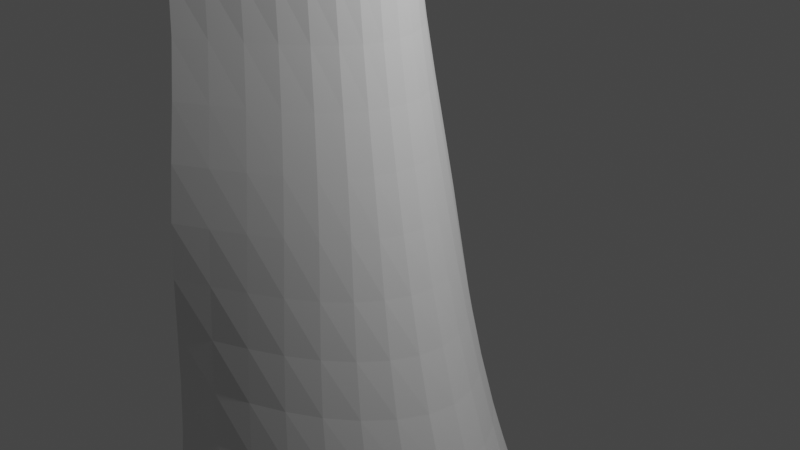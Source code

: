 # Source: waterfall.blend  (saved by Blender 2.90.8; exported with 4.5.12 LTS)
import bpy
from mathutils import Matrix  # noqa: F401  (used for matrix-valued properties, if any)

bpy.ops.wm.read_factory_settings(use_empty=True)
scene = bpy.context.scene
scene.name = 'Scene'

# ---- collections
col_collection = bpy.data.collections.new('Collection'); scene.collection.children.link(col_collection)

# ---- world
world_world = bpy.data.worlds.new('World'); scene.world = world_world
world_world.use_nodes = True; world_world.node_tree.nodes.clear()
_N = world_world.node_tree.nodes; _L = world_world.node_tree.links
n0 = _N.new('ShaderNodeOutputWorld'); n0.name = 'World Output'; n0.location = (300, 300)
n1 = _N.new('ShaderNodeBackground'); n1.name = 'Background'; n1.location = (10, 300)
n1.inputs[0].default_value = (0.05088, 0.05088, 0.05088, 1.0)
_L.new(n1.outputs[0], n0.inputs[0])
n0.is_active_output = True
world_world.color = (0.05088, 0.05088, 0.05088)
world_world.use_sun_shadow = False
world_world.sun_shadow_jitter_overblur = 0.0

# ---- cameras
cam_camera = bpy.data.cameras.new('Camera')
cam_camera.clip_end = 100.0
cam_camera.ortho_scale = 7.314

# ---- lights
light_light = bpy.data.lights.new('Light', 'POINT')
light_light.transmission_factor = 0.0
light_light.energy = 1000.0
light_light.shadow_soft_size = 0.1
light_light.shadow_maximum_resolution = 0.006
light_light.use_absolute_resolution = True

# ---- meshes
me_plane = bpy.data.meshes.new('Plane')
me_plane.from_pydata([(-0.9054, -0.7124, -4.599), (1.0, -3.156, -0.8411), (-0.9054, 0.7129, -4.599), (1.0, 3.152, -0.8411), (-0.9054, 0.3576, -4.634), (-0.9054, 0.001254, -4.609), (-0.9054, -0.3551, -4.633), (1.0, -2.075, 2.07), (1.0, 0.002638, 2.863), (1.0, 2.08, 2.069), (-0.6339, -1.4, -2.248), (-0.3357, -1.32, -1.53), (-0.002325, -1.864, -1.438), (0.331, -1.772, -1.474), (0.6643, -2.358, -1.345), (0.6643, 2.356, -1.345), (0.331, 1.771, -1.474), (-0.002325, 1.863, -1.438), (-0.3357, 1.319, -1.53), (-0.6339, 1.4, -2.248), (0.6643, -1.676, 1.481), (0.331, -1.384, 0.09385), (-0.002325, -0.9299, 0.1173), (-0.3357, -0.658, -0.4068), (-0.669, -0.6984, -0.37), (0.6643, 0.002186, 2.401), (0.331, 0.001855, 1.4), (-0.002325, 0.001907, 0.4155), (-0.3357, 0.001598, -0.0002503), (-0.669, 0.001644, 2.422e-14), (0.6643, 1.681, 1.475), (0.331, 1.388, 0.08544), (-0.002325, 0.9338, 0.1116), (-0.3357, 0.6612, -0.4102), (-0.669, 0.7017, -0.3736), (-0.7393, 1.208, -2.601), (-0.7734, 1.075, -2.769), (-0.8274, -0.6028, -0.6013), (-0.9378, -0.5361, -1.262), (-0.8274, 0.001535, -0.3925), (-0.9378, 0.00146, -1.152), (-0.8274, 0.6058, -0.6037), (-0.9378, 0.5391, -1.263), (-0.7734, -1.075, -2.769), (-0.7393, -1.209, -2.601), (-0.8583, 0.9544, -3.323), (-0.886, 0.8337, -3.702), (-0.966, -0.4758, -2.385), (-0.9487, -0.4154, -3.509), (-0.966, 0.001391, -2.304), (-0.9487, 0.001323, -3.457), (-0.966, 0.4786, -2.387), (-0.9487, 0.4181, -3.51), (-0.886, -0.8334, -3.702), (-0.8583, -0.9543, -3.323)], [], [(30, 9, 3, 15), (14, 1, 7, 20), (20, 7, 8, 25), (25, 8, 9, 30), (39, 29, 34, 41), (29, 28, 33, 34), (28, 27, 32, 33), (27, 26, 31, 32), (26, 25, 30, 31), (37, 24, 29, 39), (24, 23, 28, 29), (23, 22, 27, 28), (22, 21, 26, 27), (21, 20, 25, 26), (44, 10, 24, 37), (10, 11, 23, 24), (11, 12, 22, 23), (12, 13, 21, 22), (13, 14, 20, 21), (41, 34, 19, 35), (34, 33, 18, 19), (33, 32, 17, 18), (32, 31, 16, 17), (31, 30, 15, 16), (51, 42, 36, 45), (42, 41, 35, 36), (54, 43, 38, 47), (43, 44, 37, 38), (47, 38, 40, 49), (38, 37, 39, 40), (49, 40, 42, 51), (40, 39, 41, 42), (5, 50, 52, 4), (50, 49, 51, 52), (6, 48, 50, 5), (48, 47, 49, 50), (0, 53, 48, 6), (53, 54, 47, 48), (4, 52, 46, 2), (52, 51, 45, 46)])
_uv = me_plane.uv_layers.new(name='UVMap')
_uv.uv.foreach_set('vector', [0.7507, 0.1678, 0.7507, 0.0, 1.0, 0.0, 1.0, 0.1678, 0.0, 0.1678, 0.0, 2.98e-08, 0.2507, 0.0, 0.2507, 0.1678, 0.2507, 0.1678, 0.2507, 0.0, 0.5007, 0.0, 0.5007, 0.1678, 0.5007, 0.1678, 0.5007, 0.0, 0.7507, 0.0, 0.7507, 0.1678, 0.5007, 0.9137, 0.5007, 0.8345, 0.7507, 0.8345, 0.7507, 0.9137, 0.5007, 0.8345, 0.5007, 0.6678, 0.7507, 0.6678, 0.7507, 0.8345, 0.5007, 0.6678, 0.5007, 0.5012, 0.7507, 0.5012, 0.7507, 0.6678, 0.5007, 0.5012, 0.5007, 0.3345, 0.7507, 0.3345, 0.7507, 0.5012, 0.5007, 0.3345, 0.5007, 0.1678, 0.7507, 0.1678, 0.7507, 0.3345, 0.2507, 0.9137, 0.2507, 0.8345, 0.5007, 0.8345, 0.5007, 0.9137, 0.2507, 0.8345, 0.2507, 0.6678, 0.5007, 0.6678, 0.5007, 0.8345, 0.2507, 0.6678, 0.2507, 0.5012, 0.5007, 0.5012, 0.5007, 0.6678, 0.2507, 0.5012, 0.2507, 0.3345, 0.5007, 0.3345, 0.5007, 0.5012, 0.2507, 0.3345, 0.2507, 0.1678, 0.5007, 0.1678, 0.5007, 0.3345, 2.98e-08, 0.9137, 0.0, 0.8345, 0.2507, 0.8345, 0.2507, 0.9137, 0.0, 0.8345, 0.0, 0.6678, 0.2507, 0.6678, 0.2507, 0.8345, 0.0, 0.6678, 0.0, 0.5012, 0.2507, 0.5012, 0.2507, 0.6678, 0.0, 0.5012, 0.0, 0.3345, 0.2507, 0.3345, 0.2507, 0.5012, 0.0, 0.3345, 0.0, 0.1678, 0.2507, 0.1678, 0.2507, 0.3345, 0.7507, 0.9137, 0.7507, 0.8345, 1.0, 0.8345, 1.0, 0.9137, 0.7507, 0.8345, 0.7507, 0.6678, 1.0, 0.6678, 1.0, 0.8345, 0.7507, 0.6678, 0.7507, 0.5012, 1.0, 0.5012, 1.0, 0.6678, 0.7507, 0.5012, 0.7507, 0.3345, 1.0, 0.3345, 1.0, 0.5012, 0.7507, 0.3345, 0.7507, 0.1678, 1.0, 0.1678, 1.0, 0.3345, 0.7507, 0.9793, 0.7507, 0.9689, 1.0, 0.9689, 1.0, 0.9793, 0.7507, 0.9689, 0.7507, 0.9137, 1.0, 0.9137, 1.0, 0.9689, 2.98e-08, 0.9793, 2.98e-08, 0.9689, 0.2507, 0.9689, 0.2507, 0.9793, 2.98e-08, 0.9689, 2.98e-08, 0.9137, 0.2507, 0.9137, 0.2507, 0.9689, 0.2507, 0.9793, 0.2507, 0.9689, 0.5007, 0.9689, 0.5007, 0.9793, 0.2507, 0.9689, 0.2507, 0.9137, 0.5007, 0.9137, 0.5007, 0.9689, 0.5007, 0.9793, 0.5007, 0.9689, 0.7507, 0.9689, 0.7507, 0.9793, 0.5007, 0.9689, 0.5007, 0.9137, 0.7507, 0.9137, 0.7507, 0.9689, 0.5007, 1.0, 0.5007, 0.9896, 0.7507, 0.9896, 0.7507, 1.0, 0.5007, 0.9896, 0.5007, 0.9793, 0.7507, 0.9793, 0.7507, 0.9896, 0.2507, 1.0, 0.2507, 0.9896, 0.5007, 0.9896, 0.5007, 1.0, 0.2507, 0.9896, 0.2507, 0.9793, 0.5007, 0.9793, 0.5007, 0.9896, 2.98e-08, 1.0, 2.98e-08, 0.9896, 0.2507, 0.9896, 0.2507, 1.0, 2.98e-08, 0.9896, 2.98e-08, 0.9793, 0.2507, 0.9793, 0.2507, 0.9896, 0.7507, 1.0, 0.7507, 0.9896, 1.0, 0.9896, 1.0, 1.0, 0.7507, 0.9896, 0.7507, 0.9793, 1.0, 0.9793, 1.0, 0.9896])
me_plane.use_remesh_fix_poles = True
me_plane.use_remesh_preserve_attributes = False
me_plane.use_mirror_vertex_groups = False
me_plane.update()

# ---- objects
ob_light = bpy.data.objects.new('Light', light_light)
ob_camera = bpy.data.objects.new('Camera', cam_camera)
ob_plane = bpy.data.objects.new('Plane', me_plane)

# ---- transforms, parenting, visibility, modifiers, constraints
ob_light.location = (4.076, 1.005, 5.904)
ob_light.rotation_euler = (0.6503, 0.05522, 1.866)
ob_light.lock_rotations_4d = False
ob_light.empty_display_type = 'ARROWS'
ob_light.color = (0.0, 0.0, 0.0, 0.0)
ob_light.lineart.crease_threshold = 0.0
ob_camera.location = (7.359, -6.926, 4.958)
ob_camera.rotation_euler = (1.109, 0.0, 0.8149)
ob_camera.lock_rotations_4d = False
ob_camera.empty_display_type = 'ARROWS'
ob_camera.color = (0.0, 0.0, 0.0, 0.0)
ob_camera.display_type = 'WIRE'
ob_camera.lineart.crease_threshold = 0.0
ob_plane.location = (0.0, 0.0, 0.0)
ob_plane.rotation_euler = (-0.0, 1.571, 0.0)
ob_plane.scale = (7.469, 1.0, 1.0)
ob_plane.lineart.crease_threshold = 0.0
_m = ob_plane.modifiers.new('Subdivision', 'SUBSURF')
_m.uv_smooth = 'PRESERVE_CORNERS'
_m.levels = 2

# ---- collection membership
col_collection.objects.link(ob_light)
col_collection.objects.link(ob_camera)
col_collection.objects.link(ob_plane)

# ---- scene / render settings (as saved in the file)
scene.camera = ob_camera
scene.frame_start = 1; scene.frame_end = 250; scene.frame_set(1)
scene.render.engine = 'BLENDER_EEVEE_NEXT'
scene.cycles.use_denoising = False
scene.cycles.samples = 128
scene.cycles.sampling_pattern = 'TABULATED_SOBOL'
scene.cycles.use_adaptive_sampling = False
scene.cycles.use_light_tree = False
scene.view_settings.view_transform = 'Filmic'
bpy.context.view_layer.update()
